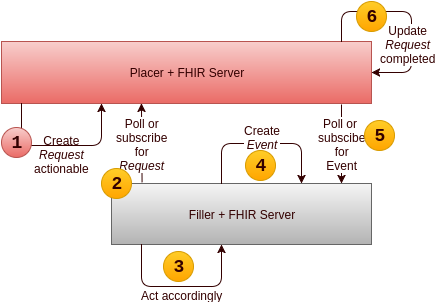

The diagram above was exported from draw.io. Its source (the exported page's mxGraphModel, read from the mxfile embedded in the PNG):
<mxGraphModel dx="530" dy="494" grid="1" gridSize="10" guides="1" tooltips="1" connect="1" arrows="1" fold="1" page="1" pageScale="1" pageWidth="826" pageHeight="1169" background="#ffffff" math="0" shadow="0">
  <root>
    <mxCell id="0" />
    <mxCell id="1" parent="0" />
    <mxCell id="179" value="Placer + FHIR Server&lt;br&gt;" style="whiteSpace=wrap;html=1;fontColor=#330000;plain-red" parent="1" vertex="1">
      <mxGeometry x="160" y="340" width="370" height="62" as="geometry" />
    </mxCell>
    <mxCell id="180" value="Filler + FHIR Server&lt;br&gt;" style="whiteSpace=wrap;html=1;fontColor=#330000;plain-gray" parent="1" vertex="1">
      <mxGeometry x="270" y="482" width="260" height="61" as="geometry" />
    </mxCell>
    <mxCell id="181" value="" style="endArrow=classic;html=1;strokeColor=#330000;fontColor=#330000;" parent="1" edge="1">
      <mxGeometry x="250" y="529.3333333333334" width="50" height="50" as="geometry">
        <mxPoint x="180" y="402" as="sourcePoint" />
        <mxPoint x="260" y="402" as="targetPoint" />
        <Array as="points">
          <mxPoint x="180" y="444" />
          <mxPoint x="260" y="444" />
        </Array>
      </mxGeometry>
    </mxCell>
    <mxCell id="182" value="Create&lt;br&gt;&lt;i&gt;Request&lt;br&gt;&lt;/i&gt;actionable&lt;i&gt;&lt;br&gt;&lt;/i&gt;" style="text;html=1;resizable=0;points=[];align=center;verticalAlign=middle;labelBackgroundColor=none;fontColor=#330000;rotation=0;" parent="181" vertex="1" connectable="0">
      <mxGeometry x="-0.1978" y="3" relative="1" as="geometry">
        <mxPoint x="16" y="11" as="offset" />
      </mxGeometry>
    </mxCell>
    <mxCell id="183" value="" style="endArrow=classic;html=1;strokeColor=#330000;fontColor=#330000;entryX=0.75;entryY=1;exitX=0.117;exitY=-0.019;exitPerimeter=0;" parent="1" edge="1">
      <mxGeometry x="200" y="482.33333333333337" width="50" height="50" as="geometry">
        <mxPoint x="300.57142857142856" y="480.7142857142858" as="sourcePoint" />
        <mxPoint x="299.94444444444446" y="401.88888888888886" as="targetPoint" />
      </mxGeometry>
    </mxCell>
    <mxCell id="184" value="Poll or&lt;br&gt;subscribe&lt;div&gt;for&lt;br&gt;&lt;i&gt;Request&lt;/i&gt;&lt;br&gt;&lt;/div&gt;" style="text;html=1;resizable=0;points=[];align=center;verticalAlign=middle;labelBackgroundColor=#ffffff;fontColor=#330000;rotation=0;" parent="183" vertex="1" connectable="0">
      <mxGeometry x="-0.1978" y="3" relative="1" as="geometry">
        <mxPoint x="3" y="-6" as="offset" />
      </mxGeometry>
    </mxCell>
    <mxCell id="185" value="2" style="ellipse;whiteSpace=wrap;html=1;fontColor=#330000;fontSize=18;fontFamily=Courier New;fontStyle=1;plain-orange" parent="1" vertex="1">
      <mxGeometry x="260" y="467" width="30" height="30" as="geometry" />
    </mxCell>
    <mxCell id="186" value="1" style="ellipse;whiteSpace=wrap;html=1;fontColor=#330000;fontSize=18;fontFamily=Courier New;fontStyle=1;plain-red" parent="1" vertex="1">
      <mxGeometry x="160" y="426" width="30" height="30" as="geometry" />
    </mxCell>
    <mxCell id="187" value="3" style="ellipse;whiteSpace=wrap;html=1;fontColor=#330000;fontSize=18;fontFamily=Courier New;fontStyle=1;plain-orange" parent="1" vertex="1">
      <mxGeometry x="322" y="550" width="30" height="30" as="geometry" />
    </mxCell>
    <mxCell id="188" value="" style="endArrow=classic;html=1;strokeColor=#330000;fontColor=#330000;" parent="1" edge="1">
      <mxGeometry width="50" height="50" relative="1" as="geometry">
        <mxPoint x="380" y="482" as="sourcePoint" />
        <mxPoint x="460" y="482" as="targetPoint" />
        <Array as="points">
          <mxPoint x="380" y="442" />
          <mxPoint x="420" y="442" />
          <mxPoint x="460" y="442" />
        </Array>
      </mxGeometry>
    </mxCell>
    <mxCell id="189" value="Create&lt;br&gt;&lt;i&gt;Event&lt;/i&gt;&lt;br&gt;" style="text;html=1;resizable=0;points=[];align=center;verticalAlign=middle;labelBackgroundColor=#ffffff;fontColor=#330000;" parent="188" vertex="1" connectable="0">
      <mxGeometry x="-0.2234" relative="1" as="geometry">
        <mxPoint x="18" y="-7" as="offset" />
      </mxGeometry>
    </mxCell>
    <mxCell id="190" value="4" style="ellipse;whiteSpace=wrap;html=1;fontColor=#330000;fontSize=18;fontFamily=Courier New;fontStyle=1;plain-orange" parent="1" vertex="1">
      <mxGeometry x="404" y="449" width="30" height="30" as="geometry" />
    </mxCell>
    <mxCell id="191" value="" style="endArrow=classic;html=1;strokeColor=#330000;fontColor=#330000;entryX=0.225;entryY=1;entryPerimeter=0;" parent="1" edge="1">
      <mxGeometry x="370" y="670.3333333333334" width="50" height="50" as="geometry">
        <mxPoint x="300" y="543" as="sourcePoint" />
        <mxPoint x="380" y="543" as="targetPoint" />
        <Array as="points">
          <mxPoint x="300" y="585" />
          <mxPoint x="380" y="585" />
        </Array>
      </mxGeometry>
    </mxCell>
    <mxCell id="192" value="Act accordingly&lt;br&gt;" style="text;html=1;resizable=0;points=[];align=center;verticalAlign=middle;labelBackgroundColor=none;fontColor=#330000;rotation=0;" parent="191" vertex="1" connectable="0">
      <mxGeometry x="-0.1978" y="3" relative="1" as="geometry">
        <mxPoint x="16" y="11" as="offset" />
      </mxGeometry>
    </mxCell>
    <mxCell id="193" value="" style="endArrow=classic;html=1;strokeColor=#330000;fontColor=#330000;entryX=1;entryY=0.5;" parent="1" target="179" edge="1">
      <mxGeometry x="450" y="280.33333333333337" width="50" height="50" as="geometry">
        <mxPoint x="500" y="340" as="sourcePoint" />
        <mxPoint x="630" y="339.42857142857144" as="targetPoint" />
        <Array as="points">
          <mxPoint x="500" y="310" />
          <mxPoint x="570" y="310" />
          <mxPoint x="570" y="371" />
        </Array>
      </mxGeometry>
    </mxCell>
    <mxCell id="194" value="Update&lt;br&gt;&lt;i&gt;Request&lt;br&gt;&lt;/i&gt;completed&lt;i&gt;&lt;br&gt;&lt;/i&gt;" style="text;html=1;resizable=0;points=[];align=center;verticalAlign=middle;labelBackgroundColor=#ffffff;fontColor=#330000;rotation=0;" parent="193" vertex="1" connectable="0">
      <mxGeometry x="-0.1978" y="3" relative="1" as="geometry">
        <mxPoint x="15" y="35" as="offset" />
      </mxGeometry>
    </mxCell>
    <mxCell id="195" value="" style="endArrow=classic;html=1;strokeColor=#330000;fontColor=#330000;" parent="1" edge="1">
      <mxGeometry x="220" y="521.3333333333334" width="50" height="50" as="geometry">
        <mxPoint x="500" y="403" as="sourcePoint" />
        <mxPoint x="500" y="482" as="targetPoint" />
      </mxGeometry>
    </mxCell>
    <mxCell id="196" value="Poll or&amp;nbsp;&lt;div&gt;subscibe&lt;br&gt;for&lt;br&gt;Event&lt;br&gt;&lt;/div&gt;" style="text;html=1;resizable=0;points=[];align=center;verticalAlign=middle;labelBackgroundColor=#ffffff;fontColor=#330000;rotation=0;" parent="195" vertex="1" connectable="0">
      <mxGeometry x="-0.1978" y="3" relative="1" as="geometry">
        <mxPoint x="-3" y="7" as="offset" />
      </mxGeometry>
    </mxCell>
    <mxCell id="202" value="5" style="ellipse;whiteSpace=wrap;html=1;fontColor=#330000;fontSize=18;fontFamily=Courier New;fontStyle=1;plain-orange" parent="1" vertex="1">
      <mxGeometry x="523" y="419" width="30" height="30" as="geometry" />
    </mxCell>
    <mxCell id="204" value="6" style="ellipse;whiteSpace=wrap;html=1;fontColor=#330000;fontSize=18;fontFamily=Courier New;fontStyle=1;plain-orange" parent="1" vertex="1">
      <mxGeometry x="515" y="300" width="30" height="30" as="geometry" />
    </mxCell>
  </root>
</mxGraphModel>